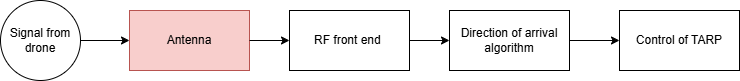

The diagram above was exported from draw.io. Its source (the exported page's mxGraphModel, read from the mxfile embedded in the PNG):
<mxGraphModel dx="1028" dy="611" grid="0" gridSize="10" guides="1" tooltips="1" connect="1" arrows="1" fold="1" page="1" pageScale="1" pageWidth="1169" pageHeight="827" math="0" shadow="0">
  <root>
    <mxCell id="0" />
    <mxCell id="1" parent="0" />
    <mxCell id="MO4_daHPOr4BIXekx7XO-1" value="Antenna" style="rounded=0;whiteSpace=wrap;html=1;fillColor=#f8cecc;strokeColor=#b85450;" parent="1" vertex="1">
      <mxGeometry x="310" y="252" width="120" height="60" as="geometry" />
    </mxCell>
    <mxCell id="MO4_daHPOr4BIXekx7XO-2" value="" style="endArrow=classic;html=1;rounded=0;" parent="1" edge="1">
      <mxGeometry width="50" height="50" relative="1" as="geometry">
        <mxPoint x="430" y="282" as="sourcePoint" />
        <mxPoint x="470" y="282" as="targetPoint" />
      </mxGeometry>
    </mxCell>
    <mxCell id="MO4_daHPOr4BIXekx7XO-5" value="RF front end&amp;nbsp;" style="rounded=0;whiteSpace=wrap;html=1;" parent="1" vertex="1">
      <mxGeometry x="470" y="252" width="120" height="60" as="geometry" />
    </mxCell>
    <mxCell id="MO4_daHPOr4BIXekx7XO-9" value="Direction of arrival algorithm" style="rounded=0;whiteSpace=wrap;html=1;" parent="1" vertex="1">
      <mxGeometry x="630" y="252" width="120" height="60" as="geometry" />
    </mxCell>
    <mxCell id="MO4_daHPOr4BIXekx7XO-10" value="" style="endArrow=classic;html=1;rounded=0;entryX=0;entryY=0.5;entryDx=0;entryDy=0;" parent="1" target="MO4_daHPOr4BIXekx7XO-9" edge="1">
      <mxGeometry width="50" height="50" relative="1" as="geometry">
        <mxPoint x="590" y="282" as="sourcePoint" />
        <mxPoint x="640" y="232" as="targetPoint" />
      </mxGeometry>
    </mxCell>
    <mxCell id="MO4_daHPOr4BIXekx7XO-11" value="Control of TARP" style="rounded=0;whiteSpace=wrap;html=1;" parent="1" vertex="1">
      <mxGeometry x="800" y="252" width="120" height="60" as="geometry" />
    </mxCell>
    <mxCell id="MO4_daHPOr4BIXekx7XO-12" value="" style="endArrow=classic;html=1;rounded=0;entryX=0;entryY=0.5;entryDx=0;entryDy=0;" parent="1" target="MO4_daHPOr4BIXekx7XO-11" edge="1">
      <mxGeometry width="50" height="50" relative="1" as="geometry">
        <mxPoint x="750" y="282" as="sourcePoint" />
        <mxPoint x="800" y="232" as="targetPoint" />
      </mxGeometry>
    </mxCell>
    <mxCell id="MO4_daHPOr4BIXekx7XO-15" value="Signal from drone" style="ellipse;whiteSpace=wrap;html=1;aspect=fixed;" parent="1" vertex="1">
      <mxGeometry x="181" y="242" width="80" height="80" as="geometry" />
    </mxCell>
    <mxCell id="MO4_daHPOr4BIXekx7XO-16" value="" style="endArrow=classic;html=1;rounded=0;exitX=1;exitY=0.5;exitDx=0;exitDy=0;entryX=0;entryY=0.5;entryDx=0;entryDy=0;" parent="1" source="MO4_daHPOr4BIXekx7XO-15" target="MO4_daHPOr4BIXekx7XO-1" edge="1">
      <mxGeometry width="50" height="50" relative="1" as="geometry">
        <mxPoint x="260" y="284" as="sourcePoint" />
        <mxPoint x="310" y="234" as="targetPoint" />
      </mxGeometry>
    </mxCell>
  </root>
</mxGraphModel>